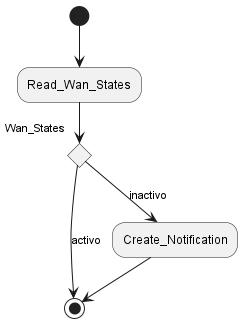

The diagram above was rendered by PlantUML. Its source (embedded in the PNG):
@startuml DiagramDeEstadosNotificacion

(*) --> "Read_Wan_States"
    if "Wan_States" then
      ->[activo] (*)
 
    else
      -->[inactivo] "Create_Notification"
      --> (*)
    endif

@enduml